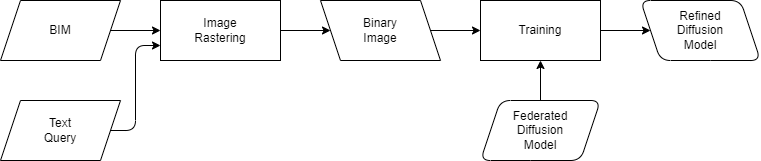

The diagram above was exported from draw.io. Its source (the exported page's mxGraphModel, read from the mxfile embedded in the PNG):
<mxGraphModel dx="779" dy="707" grid="1" gridSize="10" guides="1" tooltips="1" connect="1" arrows="1" fold="1" page="1" pageScale="1" pageWidth="850" pageHeight="1100" math="0" shadow="0">
  <root>
    <mxCell id="0" />
    <mxCell id="1" parent="0" />
    <mxCell id="9" style="edgeStyle=elbowEdgeStyle;html=1;exitX=1;exitY=0.5;exitDx=0;exitDy=0;entryX=0;entryY=0.75;entryDx=0;entryDy=0;" parent="1" source="2" target="4" edge="1">
      <mxGeometry relative="1" as="geometry">
        <mxPoint x="280" y="170" as="targetPoint" />
      </mxGeometry>
    </mxCell>
    <mxCell id="2" value="Text&lt;br&gt;Query" style="shape=parallelogram;perimeter=parallelogramPerimeter;whiteSpace=wrap;html=1;fixedSize=1;" parent="1" vertex="1">
      <mxGeometry x="120" y="240" width="120" height="60" as="geometry" />
    </mxCell>
    <mxCell id="3" value="Binary&lt;br&gt;Image" style="shape=parallelogram;perimeter=parallelogramPerimeter;whiteSpace=wrap;html=1;fixedSize=1;flipH=1;" parent="1" vertex="1">
      <mxGeometry x="440" y="140" width="120" height="60" as="geometry" />
    </mxCell>
    <mxCell id="4" value="Image&lt;br style=&quot;border-color: var(--border-color);&quot;&gt;Rastering" style="rounded=0;whiteSpace=wrap;html=1;" parent="1" vertex="1">
      <mxGeometry x="280" y="140" width="120" height="60" as="geometry" />
    </mxCell>
    <mxCell id="5" value="Refined&lt;br&gt;Diffusion&lt;br style=&quot;border-color: var(--border-color);&quot;&gt;Model" style="shape=parallelogram;perimeter=parallelogramPerimeter;whiteSpace=wrap;html=1;fixedSize=1;flipH=1;rounded=1;" parent="1" vertex="1">
      <mxGeometry x="760" y="140" width="120" height="60" as="geometry" />
    </mxCell>
    <mxCell id="7" value="Training" style="rounded=0;whiteSpace=wrap;html=1;" parent="1" vertex="1">
      <mxGeometry x="600" y="140" width="120" height="60" as="geometry" />
    </mxCell>
    <mxCell id="8" value="" style="endArrow=classic;html=1;exitX=1;exitY=0.5;exitDx=0;exitDy=0;entryX=0;entryY=0.5;entryDx=0;entryDy=0;" parent="1" source="3" target="7" edge="1">
      <mxGeometry width="50" height="50" relative="1" as="geometry">
        <mxPoint x="390" y="390" as="sourcePoint" />
        <mxPoint x="440" y="340" as="targetPoint" />
      </mxGeometry>
    </mxCell>
    <mxCell id="10" value="" style="endArrow=classic;html=1;exitX=1;exitY=0.5;exitDx=0;exitDy=0;entryX=0;entryY=0.5;entryDx=0;entryDy=0;" parent="1" source="4" target="3" edge="1">
      <mxGeometry width="50" height="50" relative="1" as="geometry">
        <mxPoint x="390" y="390" as="sourcePoint" />
        <mxPoint x="440" y="340" as="targetPoint" />
      </mxGeometry>
    </mxCell>
    <mxCell id="11" value="" style="endArrow=classic;html=1;exitX=1;exitY=0.5;exitDx=0;exitDy=0;entryX=0;entryY=0.5;entryDx=0;entryDy=0;" parent="1" source="7" target="5" edge="1">
      <mxGeometry width="50" height="50" relative="1" as="geometry">
        <mxPoint x="560" y="180" as="sourcePoint" />
        <mxPoint x="610" y="180" as="targetPoint" />
      </mxGeometry>
    </mxCell>
    <mxCell id="12" value="BIM" style="shape=parallelogram;perimeter=parallelogramPerimeter;whiteSpace=wrap;html=1;fixedSize=1;flipH=0;" parent="1" vertex="1">
      <mxGeometry x="120" y="140" width="120" height="60" as="geometry" />
    </mxCell>
    <mxCell id="13" style="edgeStyle=none;html=1;exitX=1;exitY=0.5;exitDx=0;exitDy=0;entryX=0;entryY=0.5;entryDx=0;entryDy=0;" parent="1" source="12" target="4" edge="1">
      <mxGeometry relative="1" as="geometry">
        <mxPoint x="240" y="180" as="sourcePoint" />
        <mxPoint x="290" y="180" as="targetPoint" />
      </mxGeometry>
    </mxCell>
    <mxCell id="17" value="" style="endArrow=classic;html=1;exitX=0.5;exitY=0;exitDx=0;exitDy=0;" parent="1" source="15" edge="1">
      <mxGeometry width="720" height="300" relative="1" as="geometry">
        <mxPoint x="560" y="180" as="sourcePoint" />
        <mxPoint x="660" y="200" as="targetPoint" />
      </mxGeometry>
    </mxCell>
    <mxCell id="15" value="Federated&lt;br&gt;Diffusion&lt;br style=&quot;border-color: var(--border-color);&quot;&gt;Model" style="shape=parallelogram;perimeter=parallelogramPerimeter;whiteSpace=wrap;html=1;fixedSize=1;flipH=0;rounded=1;" parent="17" vertex="1">
      <mxGeometry x="600" y="240" width="120" height="60" as="geometry" />
    </mxCell>
  </root>
</mxGraphModel>